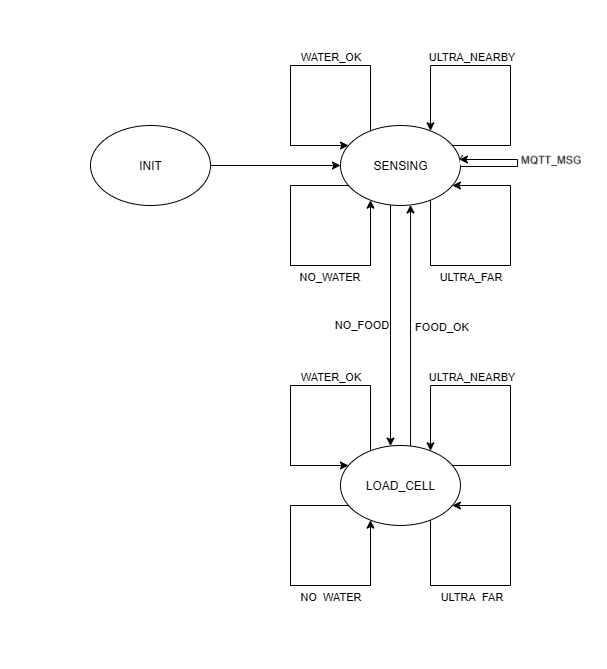

The diagram above was exported from draw.io. Its source (the exported page's mxGraphModel, read from the mxfile embedded in the PNG):
<mxGraphModel dx="1639" dy="889" grid="1" gridSize="10" guides="1" tooltips="1" connect="1" arrows="1" fold="1" page="1" pageScale="1" pageWidth="827" pageHeight="1169" math="0" shadow="0">
  <root>
    <mxCell id="0" />
    <mxCell id="1" parent="0" />
    <mxCell id="DE06r1qzE8FEjBUfBg51-4" style="edgeStyle=orthogonalEdgeStyle;rounded=0;orthogonalLoop=1;jettySize=auto;html=1;" parent="1" source="DE06r1qzE8FEjBUfBg51-1" edge="1">
      <mxGeometry relative="1" as="geometry">
        <mxPoint x="450" y="220.0000000000001" as="targetPoint" />
        <Array as="points">
          <mxPoint x="300" y="220" />
          <mxPoint x="300" y="220" />
        </Array>
      </mxGeometry>
    </mxCell>
    <mxCell id="DE06r1qzE8FEjBUfBg51-1" value="INIT" style="ellipse;whiteSpace=wrap;html=1;" parent="1" vertex="1">
      <mxGeometry x="200" y="180" width="120" height="80" as="geometry" />
    </mxCell>
    <mxCell id="DE06r1qzE8FEjBUfBg51-5" style="edgeStyle=orthogonalEdgeStyle;rounded=0;orthogonalLoop=1;jettySize=auto;html=1;" parent="1" source="DE06r1qzE8FEjBUfBg51-15" target="DE06r1qzE8FEjBUfBg51-20" edge="1">
      <mxGeometry relative="1" as="geometry">
        <mxPoint x="500.06" y="270.0000000000001" as="sourcePoint" />
        <mxPoint x="501.0000000000002" y="520.4465121639066" as="targetPoint" />
        <Array as="points">
          <mxPoint x="500" y="390" />
          <mxPoint x="500" y="390" />
        </Array>
      </mxGeometry>
    </mxCell>
    <mxCell id="DE06r1qzE8FEjBUfBg51-35" value="NO_FOOD" style="edgeLabel;html=1;align=center;verticalAlign=middle;resizable=0;points=[];" parent="DE06r1qzE8FEjBUfBg51-5" vertex="1" connectable="0">
      <mxGeometry x="-0.0587" y="-2" relative="1" as="geometry">
        <mxPoint x="-28" y="6" as="offset" />
      </mxGeometry>
    </mxCell>
    <mxCell id="DE06r1qzE8FEjBUfBg51-13" style="edgeStyle=orthogonalEdgeStyle;rounded=0;orthogonalLoop=1;jettySize=auto;html=1;" parent="1" target="DE06r1qzE8FEjBUfBg51-15" edge="1">
      <mxGeometry relative="1" as="geometry">
        <mxPoint x="520.0285714285715" y="521.1294944573756" as="sourcePoint" />
        <mxPoint x="520" y="270.00053188733074" as="targetPoint" />
        <Array as="points">
          <mxPoint x="521" y="521" />
        </Array>
      </mxGeometry>
    </mxCell>
    <mxCell id="DE06r1qzE8FEjBUfBg51-36" value="FOOD_OK" style="edgeLabel;html=1;align=center;verticalAlign=middle;resizable=0;points=[];" parent="DE06r1qzE8FEjBUfBg51-13" vertex="1" connectable="0">
      <mxGeometry x="-0.0411" relative="1" as="geometry">
        <mxPoint x="30" y="-16" as="offset" />
      </mxGeometry>
    </mxCell>
    <mxCell id="DE06r1qzE8FEjBUfBg51-15" value="SENSING" style="ellipse;whiteSpace=wrap;html=1;" parent="1" vertex="1">
      <mxGeometry x="449.97" y="180" width="120" height="80" as="geometry" />
    </mxCell>
    <mxCell id="DE06r1qzE8FEjBUfBg51-16" style="edgeStyle=orthogonalEdgeStyle;rounded=0;orthogonalLoop=1;jettySize=auto;html=1;" parent="1" source="DE06r1qzE8FEjBUfBg51-15" target="DE06r1qzE8FEjBUfBg51-15" edge="1">
      <mxGeometry relative="1" as="geometry">
        <Array as="points">
          <mxPoint x="620" y="200" />
          <mxPoint x="620" y="120" />
          <mxPoint x="540" y="120" />
        </Array>
      </mxGeometry>
    </mxCell>
    <mxCell id="DE06r1qzE8FEjBUfBg51-33" value="ULTRA_NEARBY" style="edgeLabel;html=1;align=center;verticalAlign=middle;resizable=0;points=[];" parent="DE06r1qzE8FEjBUfBg51-16" vertex="1" connectable="0">
      <mxGeometry x="0.2741" y="2" relative="1" as="geometry">
        <mxPoint x="3" y="-12" as="offset" />
      </mxGeometry>
    </mxCell>
    <mxCell id="DE06r1qzE8FEjBUfBg51-17" style="edgeStyle=orthogonalEdgeStyle;rounded=0;orthogonalLoop=1;jettySize=auto;html=1;" parent="1" source="DE06r1qzE8FEjBUfBg51-15" target="DE06r1qzE8FEjBUfBg51-15" edge="1">
      <mxGeometry relative="1" as="geometry">
        <Array as="points">
          <mxPoint x="540" y="320" />
          <mxPoint x="620" y="320" />
          <mxPoint x="620" y="240" />
        </Array>
        <mxPoint x="530" y="260" as="sourcePoint" />
        <mxPoint x="572.426406871193" y="248.2842712474619" as="targetPoint" />
      </mxGeometry>
    </mxCell>
    <mxCell id="DE06r1qzE8FEjBUfBg51-32" value="ULTRA_FAR" style="edgeLabel;html=1;align=center;verticalAlign=middle;resizable=0;points=[];" parent="DE06r1qzE8FEjBUfBg51-17" vertex="1" connectable="0">
      <mxGeometry x="-0.1232" y="-2" relative="1" as="geometry">
        <mxPoint x="-19" y="8" as="offset" />
      </mxGeometry>
    </mxCell>
    <mxCell id="DE06r1qzE8FEjBUfBg51-18" style="edgeStyle=orthogonalEdgeStyle;rounded=0;orthogonalLoop=1;jettySize=auto;html=1;" parent="1" source="DE06r1qzE8FEjBUfBg51-15" target="DE06r1qzE8FEjBUfBg51-15" edge="1">
      <mxGeometry relative="1" as="geometry">
        <Array as="points">
          <mxPoint x="400" y="240" />
          <mxPoint x="400" y="320" />
          <mxPoint x="480" y="320" />
        </Array>
      </mxGeometry>
    </mxCell>
    <mxCell id="DE06r1qzE8FEjBUfBg51-31" value="NO_WATER" style="edgeLabel;html=1;align=center;verticalAlign=middle;resizable=0;points=[];" parent="DE06r1qzE8FEjBUfBg51-18" vertex="1" connectable="0">
      <mxGeometry x="0.1804" relative="1" as="geometry">
        <mxPoint x="10" y="10" as="offset" />
      </mxGeometry>
    </mxCell>
    <mxCell id="DE06r1qzE8FEjBUfBg51-19" style="edgeStyle=orthogonalEdgeStyle;rounded=0;orthogonalLoop=1;jettySize=auto;html=1;" parent="1" source="DE06r1qzE8FEjBUfBg51-15" target="DE06r1qzE8FEjBUfBg51-15" edge="1">
      <mxGeometry relative="1" as="geometry">
        <Array as="points">
          <mxPoint x="480" y="120" />
          <mxPoint x="400" y="120" />
          <mxPoint x="400" y="200" />
        </Array>
      </mxGeometry>
    </mxCell>
    <mxCell id="DE06r1qzE8FEjBUfBg51-30" value="WATER_OK" style="edgeLabel;html=1;align=center;verticalAlign=middle;resizable=0;points=[];" parent="DE06r1qzE8FEjBUfBg51-19" vertex="1" connectable="0">
      <mxGeometry x="-0.2194" y="-2" relative="1" as="geometry">
        <mxPoint x="5" y="-8" as="offset" />
      </mxGeometry>
    </mxCell>
    <mxCell id="DE06r1qzE8FEjBUfBg51-20" value="LOAD_CELL" style="ellipse;whiteSpace=wrap;html=1;" parent="1" vertex="1">
      <mxGeometry x="449.9600000000001" y="499.97" width="120" height="80" as="geometry" />
    </mxCell>
    <mxCell id="DE06r1qzE8FEjBUfBg51-21" style="edgeStyle=orthogonalEdgeStyle;rounded=0;orthogonalLoop=1;jettySize=auto;html=1;" parent="1" source="DE06r1qzE8FEjBUfBg51-20" target="DE06r1qzE8FEjBUfBg51-20" edge="1">
      <mxGeometry relative="1" as="geometry">
        <Array as="points">
          <mxPoint x="619.99" y="519.97" />
          <mxPoint x="619.99" y="439.97" />
          <mxPoint x="539.99" y="439.97" />
        </Array>
      </mxGeometry>
    </mxCell>
    <mxCell id="DE06r1qzE8FEjBUfBg51-25" value="ULTRA_NEARBY" style="edgeLabel;html=1;align=center;verticalAlign=middle;resizable=0;points=[];" parent="DE06r1qzE8FEjBUfBg51-21" vertex="1" connectable="0">
      <mxGeometry x="0.2888" y="-1" relative="1" as="geometry">
        <mxPoint x="5" y="-9" as="offset" />
      </mxGeometry>
    </mxCell>
    <mxCell id="DE06r1qzE8FEjBUfBg51-22" style="edgeStyle=orthogonalEdgeStyle;rounded=0;orthogonalLoop=1;jettySize=auto;html=1;" parent="1" source="DE06r1qzE8FEjBUfBg51-20" target="DE06r1qzE8FEjBUfBg51-20" edge="1">
      <mxGeometry relative="1" as="geometry">
        <Array as="points">
          <mxPoint x="539.99" y="639.97" />
          <mxPoint x="619.99" y="639.97" />
          <mxPoint x="619.99" y="559.97" />
        </Array>
        <mxPoint x="529.99" y="579.97" as="sourcePoint" />
        <mxPoint x="572.416406871193" y="568.2542712474619" as="targetPoint" />
      </mxGeometry>
    </mxCell>
    <mxCell id="DE06r1qzE8FEjBUfBg51-27" value="ULTRA_FAR" style="edgeLabel;html=1;align=center;verticalAlign=middle;resizable=0;points=[];" parent="DE06r1qzE8FEjBUfBg51-22" vertex="1" connectable="0">
      <mxGeometry x="-0.1913" y="-1" relative="1" as="geometry">
        <mxPoint x="-9" y="9" as="offset" />
      </mxGeometry>
    </mxCell>
    <mxCell id="DE06r1qzE8FEjBUfBg51-23" style="edgeStyle=orthogonalEdgeStyle;rounded=0;orthogonalLoop=1;jettySize=auto;html=1;" parent="1" source="DE06r1qzE8FEjBUfBg51-20" target="DE06r1qzE8FEjBUfBg51-20" edge="1">
      <mxGeometry relative="1" as="geometry">
        <Array as="points">
          <mxPoint x="399.99000000000007" y="559.97" />
          <mxPoint x="399.99000000000007" y="639.97" />
          <mxPoint x="479.99000000000007" y="639.97" />
        </Array>
      </mxGeometry>
    </mxCell>
    <mxCell id="DE06r1qzE8FEjBUfBg51-28" value="NO_WATER" style="edgeLabel;html=1;align=center;verticalAlign=middle;resizable=0;points=[];" parent="DE06r1qzE8FEjBUfBg51-23" vertex="1" connectable="0">
      <mxGeometry x="0.1268" y="1" relative="1" as="geometry">
        <mxPoint x="18" y="11" as="offset" />
      </mxGeometry>
    </mxCell>
    <mxCell id="DE06r1qzE8FEjBUfBg51-24" style="edgeStyle=orthogonalEdgeStyle;rounded=0;orthogonalLoop=1;jettySize=auto;html=1;" parent="1" source="DE06r1qzE8FEjBUfBg51-20" target="DE06r1qzE8FEjBUfBg51-20" edge="1">
      <mxGeometry relative="1" as="geometry">
        <Array as="points">
          <mxPoint x="479.99000000000007" y="439.97" />
          <mxPoint x="399.99000000000007" y="439.97" />
          <mxPoint x="399.99000000000007" y="519.97" />
        </Array>
      </mxGeometry>
    </mxCell>
    <mxCell id="DE06r1qzE8FEjBUfBg51-29" value="WATER_OK" style="edgeLabel;html=1;align=center;verticalAlign=middle;resizable=0;points=[];" parent="DE06r1qzE8FEjBUfBg51-24" vertex="1" connectable="0">
      <mxGeometry x="-0.0636" y="-2" relative="1" as="geometry">
        <mxPoint x="27" y="-8" as="offset" />
      </mxGeometry>
    </mxCell>
  </root>
</mxGraphModel>